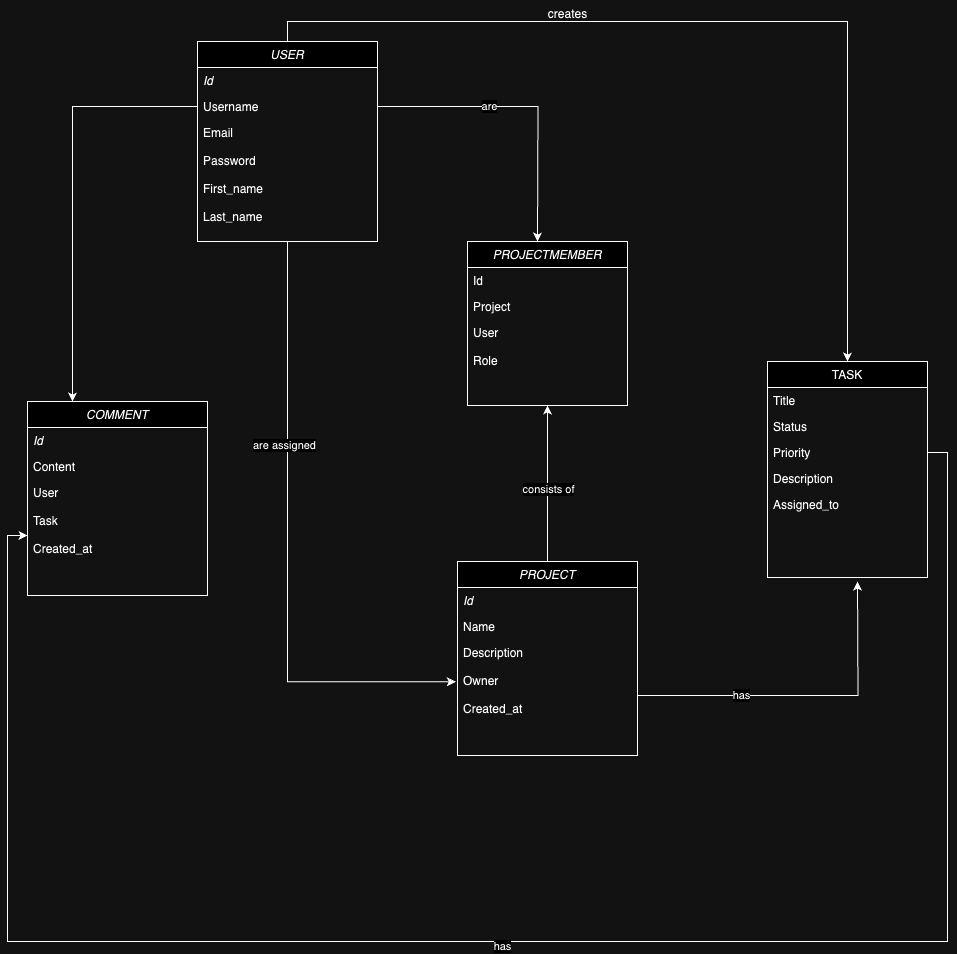

The diagram above was exported from draw.io. Its source (the exported page's mxGraphModel, read from the mxfile embedded in the PNG):
<mxGraphModel dx="2020" dy="1968" grid="1" gridSize="10" guides="1" tooltips="1" connect="1" arrows="1" fold="1" page="1" pageScale="1" pageWidth="827" pageHeight="1169" math="0" shadow="0">
  <root>
    <mxCell id="WIyWlLk6GJQsqaUBKTNV-0" />
    <mxCell id="WIyWlLk6GJQsqaUBKTNV-1" parent="WIyWlLk6GJQsqaUBKTNV-0" />
    <mxCell id="A53xaFyXsA4UuxSQ-oCA-26" style="edgeStyle=orthogonalEdgeStyle;rounded=0;orthogonalLoop=1;jettySize=auto;html=1;exitX=0.5;exitY=0;exitDx=0;exitDy=0;" edge="1" parent="WIyWlLk6GJQsqaUBKTNV-1" source="zkfFHV4jXpPFQw0GAbJ--0" target="zkfFHV4jXpPFQw0GAbJ--17">
      <mxGeometry relative="1" as="geometry" />
    </mxCell>
    <mxCell id="zkfFHV4jXpPFQw0GAbJ--0" value="USER" style="swimlane;fontStyle=2;align=center;verticalAlign=top;childLayout=stackLayout;horizontal=1;startSize=26;horizontalStack=0;resizeParent=1;resizeLast=0;collapsible=1;marginBottom=0;rounded=0;shadow=0;strokeWidth=1;" parent="WIyWlLk6GJQsqaUBKTNV-1" vertex="1">
      <mxGeometry x="-60" y="-200" width="180" height="200" as="geometry">
        <mxRectangle x="230" y="140" width="160" height="26" as="alternateBounds" />
      </mxGeometry>
    </mxCell>
    <mxCell id="zkfFHV4jXpPFQw0GAbJ--1" value="Id" style="text;align=left;verticalAlign=top;spacingLeft=4;spacingRight=4;overflow=hidden;rotatable=0;points=[[0,0.5],[1,0.5]];portConstraint=eastwest;fontStyle=2" parent="zkfFHV4jXpPFQw0GAbJ--0" vertex="1">
      <mxGeometry y="26" width="180" height="26" as="geometry" />
    </mxCell>
    <mxCell id="zkfFHV4jXpPFQw0GAbJ--2" value="Username&#10;" style="text;align=left;verticalAlign=top;spacingLeft=4;spacingRight=4;overflow=hidden;rotatable=0;points=[[0,0.5],[1,0.5]];portConstraint=eastwest;rounded=0;shadow=0;html=0;" parent="zkfFHV4jXpPFQw0GAbJ--0" vertex="1">
      <mxGeometry y="52" width="180" height="26" as="geometry" />
    </mxCell>
    <mxCell id="zkfFHV4jXpPFQw0GAbJ--3" value="Email&#10;&#10;Password&#10;&#10;First_name&#10;&#10;Last_name" style="text;align=left;verticalAlign=top;spacingLeft=4;spacingRight=4;overflow=hidden;rotatable=0;points=[[0,0.5],[1,0.5]];portConstraint=eastwest;rounded=0;shadow=0;html=0;" parent="zkfFHV4jXpPFQw0GAbJ--0" vertex="1">
      <mxGeometry y="78" width="180" height="112" as="geometry" />
    </mxCell>
    <mxCell id="zkfFHV4jXpPFQw0GAbJ--17" value="TASK" style="swimlane;fontStyle=0;align=center;verticalAlign=top;childLayout=stackLayout;horizontal=1;startSize=26;horizontalStack=0;resizeParent=1;resizeLast=0;collapsible=1;marginBottom=0;rounded=0;shadow=0;strokeWidth=1;" parent="WIyWlLk6GJQsqaUBKTNV-1" vertex="1">
      <mxGeometry x="510" y="120" width="160" height="216" as="geometry">
        <mxRectangle x="550" y="140" width="160" height="26" as="alternateBounds" />
      </mxGeometry>
    </mxCell>
    <mxCell id="zkfFHV4jXpPFQw0GAbJ--18" value="Title" style="text;align=left;verticalAlign=top;spacingLeft=4;spacingRight=4;overflow=hidden;rotatable=0;points=[[0,0.5],[1,0.5]];portConstraint=eastwest;" parent="zkfFHV4jXpPFQw0GAbJ--17" vertex="1">
      <mxGeometry y="26" width="160" height="26" as="geometry" />
    </mxCell>
    <mxCell id="zkfFHV4jXpPFQw0GAbJ--19" value="Status" style="text;align=left;verticalAlign=top;spacingLeft=4;spacingRight=4;overflow=hidden;rotatable=0;points=[[0,0.5],[1,0.5]];portConstraint=eastwest;rounded=0;shadow=0;html=0;" parent="zkfFHV4jXpPFQw0GAbJ--17" vertex="1">
      <mxGeometry y="52" width="160" height="26" as="geometry" />
    </mxCell>
    <mxCell id="zkfFHV4jXpPFQw0GAbJ--20" value="Priority" style="text;align=left;verticalAlign=top;spacingLeft=4;spacingRight=4;overflow=hidden;rotatable=0;points=[[0,0.5],[1,0.5]];portConstraint=eastwest;rounded=0;shadow=0;html=0;" parent="zkfFHV4jXpPFQw0GAbJ--17" vertex="1">
      <mxGeometry y="78" width="160" height="26" as="geometry" />
    </mxCell>
    <mxCell id="zkfFHV4jXpPFQw0GAbJ--21" value="Description" style="text;align=left;verticalAlign=top;spacingLeft=4;spacingRight=4;overflow=hidden;rotatable=0;points=[[0,0.5],[1,0.5]];portConstraint=eastwest;rounded=0;shadow=0;html=0;" parent="zkfFHV4jXpPFQw0GAbJ--17" vertex="1">
      <mxGeometry y="104" width="160" height="26" as="geometry" />
    </mxCell>
    <mxCell id="zkfFHV4jXpPFQw0GAbJ--22" value="Assigned_to" style="text;align=left;verticalAlign=top;spacingLeft=4;spacingRight=4;overflow=hidden;rotatable=0;points=[[0,0.5],[1,0.5]];portConstraint=eastwest;rounded=0;shadow=0;html=0;" parent="zkfFHV4jXpPFQw0GAbJ--17" vertex="1">
      <mxGeometry y="130" width="160" height="26" as="geometry" />
    </mxCell>
    <mxCell id="A53xaFyXsA4UuxSQ-oCA-1" value="PROJECTMEMBER" style="swimlane;fontStyle=2;align=center;verticalAlign=top;childLayout=stackLayout;horizontal=1;startSize=26;horizontalStack=0;resizeParent=1;resizeLast=0;collapsible=1;marginBottom=0;rounded=0;shadow=0;strokeWidth=1;" vertex="1" parent="WIyWlLk6GJQsqaUBKTNV-1">
      <mxGeometry x="210" width="160" height="164" as="geometry">
        <mxRectangle x="230" y="140" width="160" height="26" as="alternateBounds" />
      </mxGeometry>
    </mxCell>
    <mxCell id="A53xaFyXsA4UuxSQ-oCA-2" value="Id" style="text;align=left;verticalAlign=top;spacingLeft=4;spacingRight=4;overflow=hidden;rotatable=0;points=[[0,0.5],[1,0.5]];portConstraint=eastwest;" vertex="1" parent="A53xaFyXsA4UuxSQ-oCA-1">
      <mxGeometry y="26" width="160" height="26" as="geometry" />
    </mxCell>
    <mxCell id="A53xaFyXsA4UuxSQ-oCA-3" value="Project" style="text;align=left;verticalAlign=top;spacingLeft=4;spacingRight=4;overflow=hidden;rotatable=0;points=[[0,0.5],[1,0.5]];portConstraint=eastwest;rounded=0;shadow=0;html=0;" vertex="1" parent="A53xaFyXsA4UuxSQ-oCA-1">
      <mxGeometry y="52" width="160" height="26" as="geometry" />
    </mxCell>
    <mxCell id="A53xaFyXsA4UuxSQ-oCA-4" value="User&#10;&#10;Role" style="text;align=left;verticalAlign=top;spacingLeft=4;spacingRight=4;overflow=hidden;rotatable=0;points=[[0,0.5],[1,0.5]];portConstraint=eastwest;rounded=0;shadow=0;html=0;" vertex="1" parent="A53xaFyXsA4UuxSQ-oCA-1">
      <mxGeometry y="78" width="160" height="62" as="geometry" />
    </mxCell>
    <mxCell id="A53xaFyXsA4UuxSQ-oCA-25" style="edgeStyle=orthogonalEdgeStyle;rounded=0;orthogonalLoop=1;jettySize=auto;html=1;exitX=0.5;exitY=0;exitDx=0;exitDy=0;entryX=0.5;entryY=1;entryDx=0;entryDy=0;" edge="1" parent="WIyWlLk6GJQsqaUBKTNV-1" source="A53xaFyXsA4UuxSQ-oCA-14" target="A53xaFyXsA4UuxSQ-oCA-1">
      <mxGeometry relative="1" as="geometry" />
    </mxCell>
    <mxCell id="A53xaFyXsA4UuxSQ-oCA-36" value="consists of" style="edgeLabel;html=1;align=center;verticalAlign=middle;resizable=0;points=[];" vertex="1" connectable="0" parent="A53xaFyXsA4UuxSQ-oCA-25">
      <mxGeometry x="-0.0721" relative="1" as="geometry">
        <mxPoint as="offset" />
      </mxGeometry>
    </mxCell>
    <mxCell id="A53xaFyXsA4UuxSQ-oCA-14" value="PROJECT" style="swimlane;fontStyle=2;align=center;verticalAlign=top;childLayout=stackLayout;horizontal=1;startSize=26;horizontalStack=0;resizeParent=1;resizeLast=0;collapsible=1;marginBottom=0;rounded=0;shadow=0;strokeWidth=1;" vertex="1" parent="WIyWlLk6GJQsqaUBKTNV-1">
      <mxGeometry x="200" y="320" width="180" height="194" as="geometry">
        <mxRectangle x="230" y="140" width="160" height="26" as="alternateBounds" />
      </mxGeometry>
    </mxCell>
    <mxCell id="A53xaFyXsA4UuxSQ-oCA-15" value="Id" style="text;align=left;verticalAlign=top;spacingLeft=4;spacingRight=4;overflow=hidden;rotatable=0;points=[[0,0.5],[1,0.5]];portConstraint=eastwest;fontStyle=2" vertex="1" parent="A53xaFyXsA4UuxSQ-oCA-14">
      <mxGeometry y="26" width="180" height="26" as="geometry" />
    </mxCell>
    <mxCell id="A53xaFyXsA4UuxSQ-oCA-16" value="Name" style="text;align=left;verticalAlign=top;spacingLeft=4;spacingRight=4;overflow=hidden;rotatable=0;points=[[0,0.5],[1,0.5]];portConstraint=eastwest;rounded=0;shadow=0;html=0;" vertex="1" parent="A53xaFyXsA4UuxSQ-oCA-14">
      <mxGeometry y="52" width="180" height="26" as="geometry" />
    </mxCell>
    <mxCell id="A53xaFyXsA4UuxSQ-oCA-27" style="edgeStyle=orthogonalEdgeStyle;rounded=0;orthogonalLoop=1;jettySize=auto;html=1;exitX=1;exitY=0.5;exitDx=0;exitDy=0;" edge="1" parent="A53xaFyXsA4UuxSQ-oCA-14" source="A53xaFyXsA4UuxSQ-oCA-17">
      <mxGeometry relative="1" as="geometry">
        <mxPoint x="400" y="20" as="targetPoint" />
      </mxGeometry>
    </mxCell>
    <mxCell id="A53xaFyXsA4UuxSQ-oCA-33" value="has" style="edgeLabel;html=1;align=center;verticalAlign=middle;resizable=0;points=[];" vertex="1" connectable="0" parent="A53xaFyXsA4UuxSQ-oCA-27">
      <mxGeometry x="-0.3797" y="1" relative="1" as="geometry">
        <mxPoint as="offset" />
      </mxGeometry>
    </mxCell>
    <mxCell id="A53xaFyXsA4UuxSQ-oCA-17" value="Description&#10;&#10;Owner&#10;&#10;Created_at&#10;&#10;" style="text;align=left;verticalAlign=top;spacingLeft=4;spacingRight=4;overflow=hidden;rotatable=0;points=[[0,0.5],[1,0.5]];portConstraint=eastwest;rounded=0;shadow=0;html=0;" vertex="1" parent="A53xaFyXsA4UuxSQ-oCA-14">
      <mxGeometry y="78" width="180" height="112" as="geometry" />
    </mxCell>
    <mxCell id="A53xaFyXsA4UuxSQ-oCA-18" value="COMMENT" style="swimlane;fontStyle=2;align=center;verticalAlign=top;childLayout=stackLayout;horizontal=1;startSize=26;horizontalStack=0;resizeParent=1;resizeLast=0;collapsible=1;marginBottom=0;rounded=0;shadow=0;strokeWidth=1;" vertex="1" parent="WIyWlLk6GJQsqaUBKTNV-1">
      <mxGeometry x="-230" y="160" width="180" height="194" as="geometry">
        <mxRectangle x="230" y="140" width="160" height="26" as="alternateBounds" />
      </mxGeometry>
    </mxCell>
    <mxCell id="A53xaFyXsA4UuxSQ-oCA-19" value="Id" style="text;align=left;verticalAlign=top;spacingLeft=4;spacingRight=4;overflow=hidden;rotatable=0;points=[[0,0.5],[1,0.5]];portConstraint=eastwest;fontStyle=2" vertex="1" parent="A53xaFyXsA4UuxSQ-oCA-18">
      <mxGeometry y="26" width="180" height="26" as="geometry" />
    </mxCell>
    <mxCell id="A53xaFyXsA4UuxSQ-oCA-20" value="Content" style="text;align=left;verticalAlign=top;spacingLeft=4;spacingRight=4;overflow=hidden;rotatable=0;points=[[0,0.5],[1,0.5]];portConstraint=eastwest;rounded=0;shadow=0;html=0;" vertex="1" parent="A53xaFyXsA4UuxSQ-oCA-18">
      <mxGeometry y="52" width="180" height="26" as="geometry" />
    </mxCell>
    <mxCell id="A53xaFyXsA4UuxSQ-oCA-21" value="User&#10;&#10;Task&#10;&#10;Created_at" style="text;align=left;verticalAlign=top;spacingLeft=4;spacingRight=4;overflow=hidden;rotatable=0;points=[[0,0.5],[1,0.5]];portConstraint=eastwest;rounded=0;shadow=0;html=0;" vertex="1" parent="A53xaFyXsA4UuxSQ-oCA-18">
      <mxGeometry y="78" width="180" height="112" as="geometry" />
    </mxCell>
    <mxCell id="A53xaFyXsA4UuxSQ-oCA-23" style="edgeStyle=orthogonalEdgeStyle;rounded=0;orthogonalLoop=1;jettySize=auto;html=1;entryX=-0.009;entryY=0.378;entryDx=0;entryDy=0;entryPerimeter=0;" edge="1" parent="WIyWlLk6GJQsqaUBKTNV-1" source="zkfFHV4jXpPFQw0GAbJ--0" target="A53xaFyXsA4UuxSQ-oCA-17">
      <mxGeometry relative="1" as="geometry" />
    </mxCell>
    <mxCell id="A53xaFyXsA4UuxSQ-oCA-34" value="are assigned" style="edgeLabel;html=1;align=center;verticalAlign=middle;resizable=0;points=[];" vertex="1" connectable="0" parent="A53xaFyXsA4UuxSQ-oCA-23">
      <mxGeometry x="-0.3301" y="-4" relative="1" as="geometry">
        <mxPoint as="offset" />
      </mxGeometry>
    </mxCell>
    <mxCell id="A53xaFyXsA4UuxSQ-oCA-24" style="edgeStyle=orthogonalEdgeStyle;rounded=0;orthogonalLoop=1;jettySize=auto;html=1;exitX=1;exitY=0.5;exitDx=0;exitDy=0;" edge="1" parent="WIyWlLk6GJQsqaUBKTNV-1" source="zkfFHV4jXpPFQw0GAbJ--2">
      <mxGeometry relative="1" as="geometry">
        <mxPoint x="280" as="targetPoint" />
      </mxGeometry>
    </mxCell>
    <mxCell id="A53xaFyXsA4UuxSQ-oCA-35" value="are" style="edgeLabel;html=1;align=center;verticalAlign=middle;resizable=0;points=[];" vertex="1" connectable="0" parent="A53xaFyXsA4UuxSQ-oCA-24">
      <mxGeometry x="-0.247" y="1" relative="1" as="geometry">
        <mxPoint as="offset" />
      </mxGeometry>
    </mxCell>
    <mxCell id="A53xaFyXsA4UuxSQ-oCA-28" style="edgeStyle=orthogonalEdgeStyle;rounded=0;orthogonalLoop=1;jettySize=auto;html=1;exitX=0;exitY=0.5;exitDx=0;exitDy=0;entryX=0.25;entryY=0;entryDx=0;entryDy=0;" edge="1" parent="WIyWlLk6GJQsqaUBKTNV-1" source="zkfFHV4jXpPFQw0GAbJ--2" target="A53xaFyXsA4UuxSQ-oCA-18">
      <mxGeometry relative="1" as="geometry" />
    </mxCell>
    <mxCell id="A53xaFyXsA4UuxSQ-oCA-30" style="edgeStyle=orthogonalEdgeStyle;rounded=0;orthogonalLoop=1;jettySize=auto;html=1;exitX=1;exitY=0.5;exitDx=0;exitDy=0;entryX=0;entryY=0.5;entryDx=0;entryDy=0;" edge="1" parent="WIyWlLk6GJQsqaUBKTNV-1" source="zkfFHV4jXpPFQw0GAbJ--20" target="A53xaFyXsA4UuxSQ-oCA-21">
      <mxGeometry relative="1" as="geometry">
        <Array as="points">
          <mxPoint x="690" y="211" />
          <mxPoint x="690" y="700" />
          <mxPoint x="-250" y="700" />
          <mxPoint x="-250" y="294" />
        </Array>
      </mxGeometry>
    </mxCell>
    <mxCell id="A53xaFyXsA4UuxSQ-oCA-32" value="has" style="edgeLabel;html=1;align=center;verticalAlign=middle;resizable=0;points=[];" vertex="1" connectable="0" parent="A53xaFyXsA4UuxSQ-oCA-30">
      <mxGeometry x="0.0189" y="4" relative="1" as="geometry">
        <mxPoint as="offset" />
      </mxGeometry>
    </mxCell>
    <mxCell id="A53xaFyXsA4UuxSQ-oCA-31" value="creates" style="text;html=1;align=center;verticalAlign=middle;resizable=0;points=[];autosize=1;strokeColor=none;fillColor=none;" vertex="1" parent="WIyWlLk6GJQsqaUBKTNV-1">
      <mxGeometry x="280" y="-242" width="60" height="30" as="geometry" />
    </mxCell>
  </root>
</mxGraphModel>